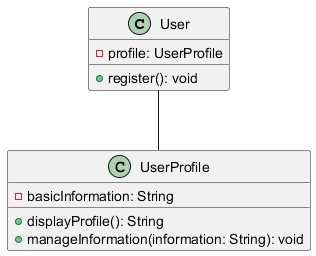

The diagram above was rendered by PlantUML. Its source (embedded in the PNG):
@startuml
class User {
    + register(): void
    - profile: UserProfile
}

class UserProfile {
    - basicInformation: String
    + displayProfile(): String
    + manageInformation(information: String): void
}

User -- UserProfile
@enduml